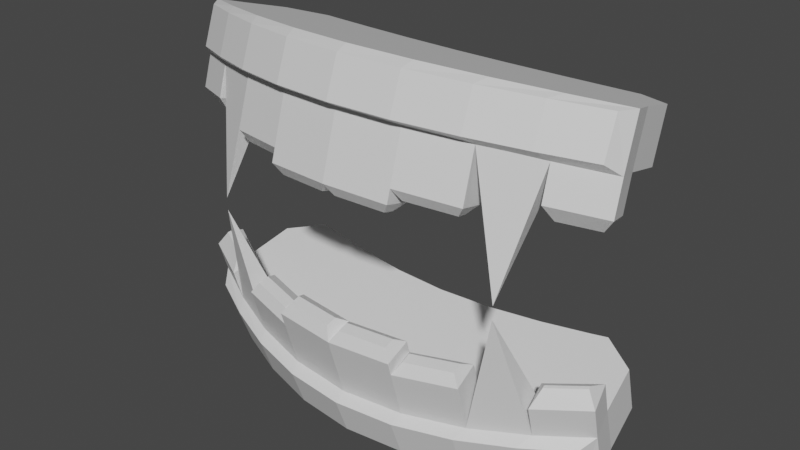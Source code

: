 # Source: fangs.blend  (saved by Blender 2.81.16; exported with 4.5.12 LTS)
import bpy
from mathutils import Matrix  # noqa: F401  (used for matrix-valued properties, if any)

bpy.ops.wm.read_factory_settings(use_empty=True)
scene = bpy.context.scene
scene.name = 'Scene'

# ---- collections
col_collection = bpy.data.collections.new('Collection'); scene.collection.children.link(col_collection)

# ---- materials (node trees are filled in below, after node groups)
mat_material = bpy.data.materials.new('Material')
mat_material.alpha_threshold = 0.0
mat_material.use_transparent_shadow = False
mat_material.line_color = (0.0, 0.0, 0.0, 1.0)

# ---- material node trees
mat_material.use_nodes = True; mat_material.node_tree.nodes.clear()
_N = mat_material.node_tree.nodes; _L = mat_material.node_tree.links
n0 = _N.new('ShaderNodeOutputMaterial'); n0.name = 'Material Output'; n0.location = (300, 300)
n1 = _N.new('ShaderNodeBsdfPrincipled'); n1.name = 'Principled BSDF'; n1.location = (10, 300)
n1.distribution = 'GGX'
n1.subsurface_method = 'BURLEY'
n1.inputs[2].default_value = 0.4
n1.inputs[3].default_value = 1.45
n1.inputs[27].default_value = (0.0, 0.0, 0.0, 1.0)
n1.inputs[28].default_value = 1.0
_L.new(n1.outputs[0], n0.inputs[0])
n0.is_active_output = True

# ---- world
world_world = bpy.data.worlds.new('World'); scene.world = world_world
world_world.use_nodes = True; world_world.node_tree.nodes.clear()
_N = world_world.node_tree.nodes; _L = world_world.node_tree.links
n0 = _N.new('ShaderNodeOutputWorld'); n0.name = 'World Output'; n0.location = (300, 300)
n1 = _N.new('ShaderNodeBackground'); n1.name = 'Background'; n1.location = (10, 300)
n1.inputs[0].default_value = (0.05088, 0.05088, 0.05088, 1.0)
_L.new(n1.outputs[0], n0.inputs[0])
n0.is_active_output = True
world_world.color = (0.05088, 0.05088, 0.05088)
world_world.use_sun_shadow = False
world_world.sun_shadow_jitter_overblur = 0.0

# ---- meshes
me_cube = bpy.data.meshes.new('Cube')
me_cube.from_pydata([(0.3903, 0.05035, 0.2913), (0.3903, 0.0253, 0.2061), (-0.3903, 0.05035, 0.2913), (-0.3903, 0.0253, 0.2061), (0.2761, 0.1905, 0.1575), (0.1896, 0.1755, 0.1619), (0.09674, 0.1642, 0.1653), (7.103e-10, 0.1598, 0.1666), (-0.09674, 0.1642, 0.1653), (-0.1896, 0.1755, 0.1619), (-0.2761, 0.1905, 0.1575), (0.3065, 0.008558, 0.3036), (0.2136, -0.02813, 0.3144), (0.1101, -0.05419, 0.322), (-9.711e-09, -0.0641, 0.3249), (-0.1101, -0.05419, 0.322), (-0.2136, -0.02813, 0.3144), (-0.3065, 0.008558, 0.3036), (-0.3065, -0.01649, 0.2184), (-0.2136, -0.05318, 0.2292), (-0.1101, -0.07924, 0.2369), (1.088e-08, -0.08916, 0.2398), (0.1101, -0.07924, 0.2369), (0.2136, -0.05318, 0.2292), (0.3065, -0.01649, 0.2184), (-0.2761, 0.2156, 0.2426), (-0.1896, 0.2005, 0.2471), (-0.09674, 0.1893, 0.2504), (1.771e-10, 0.1848, 0.2517), (0.09674, 0.1893, 0.2504), (0.1896, 0.2005, 0.2471), (0.2761, 0.2156, 0.2426), (-0.377, 0.07366, 0.1919), (0.377, 0.09871, 0.277), (-0.377, 0.09871, 0.277), (0.377, 0.07366, 0.1919), (-0.2963, 0.03187, 0.2042), (-0.2064, -0.004815, 0.215), (-0.1063, -0.03088, 0.2227), (5.477e-09, -0.04079, 0.2256), (0.1063, -0.03088, 0.2227), (0.2064, -0.004815, 0.215), (0.2963, 0.03187, 0.2042), (0.2963, 0.05692, 0.2893), (0.2064, 0.02024, 0.3001), (0.1063, -0.005825, 0.3078), (-4.384e-09, -0.01574, 0.3107), (-0.1063, -0.005825, 0.3078), (-0.2064, 0.02024, 0.3001), (-0.2963, 0.05692, 0.2893), (-0.2645, -0.0712, 0.011), (0.2645, -0.0712, 0.011), (-0.1994, -0.05206, 0.1209), (-0.2076, -0.02969, 0.1305), (-0.1068, -0.05575, 0.1382), (-0.1197, -0.07249, 0.1269), (-0.1106, -0.1041, 0.1524), (-0.1212, -0.09051, 0.1322), (-0.2147, -0.07805, 0.1447), (-0.202, -0.07009, 0.1262), (-0.09689, -0.08277, 0.1055), (-0.1072, -0.06236, 0.1157), (5.524e-09, -0.07228, 0.1186), (-0.01186, -0.09054, 0.1078), (1.096e-08, -0.1206, 0.1328), (-0.01201, -0.109, 0.1132), (-0.1109, -0.1107, 0.1299), (-0.09816, -0.1012, 0.1109), (0.01186, -0.09054, 0.1078), (5.524e-09, -0.07228, 0.1186), (0.1072, -0.06236, 0.1157), (0.09689, -0.08277, 0.1055), (0.1109, -0.1107, 0.1299), (0.09816, -0.1012, 0.1109), (1.096e-08, -0.1206, 0.1328), (0.01201, -0.109, 0.1132), (0.1197, -0.07249, 0.1269), (0.1068, -0.05575, 0.1382), (0.2076, -0.02969, 0.1305), (0.1994, -0.05206, 0.1209), (0.2147, -0.07805, 0.1447), (0.202, -0.07009, 0.1262), (0.1106, -0.1041, 0.1524), (0.1212, -0.09051, 0.1322), (0.3724, 0.0232, 0.1228), (0.3782, 0.05698, 0.1352), (0.3145, -0.006114, 0.1315), (0.2971, 0.01519, 0.1475), (-0.3145, -0.006114, 0.1315), (-0.2971, 0.01519, 0.1475), (-0.3157, -0.0115, 0.133), (-0.3073, -0.03317, 0.1618), (0.3738, 0.01782, 0.1244), (0.3914, 0.008616, 0.1495), (0.3157, -0.0115, 0.133), (0.3073, -0.03317, 0.1618), (-0.3738, 0.01782, 0.1244), (-0.3914, 0.008616, 0.1495), (-0.3724, 0.0232, 0.1228), (-0.3782, 0.05698, 0.1352), (0.3647, 0.1799, 0.2531), (0.3033, 0.2211, 0.241), (0.3033, 0.196, 0.1559), (0.3647, 0.1549, 0.168), (-0.3033, 0.2211, 0.241), (-0.3647, 0.1799, 0.2531), (-0.3647, 0.1549, 0.168), (-0.3033, 0.196, 0.1559), (-0.3732, 0.001589, 0.2259), (-0.3732, 0.02554, 0.291), (0.3732, 0.02554, 0.291), (0.3732, 0.001589, 0.2259), (-0.2931, -0.01442, 0.3004), (0.2931, -0.03837, 0.2353), (0.2931, -0.01442, 0.3004), (0.2043, -0.04949, 0.3086), (0.1053, -0.07441, 0.3145), (-9.213e-09, -0.08389, 0.3167), (-0.1053, -0.07441, 0.3145), (-0.2043, -0.04949, 0.3086), (-0.2931, -0.03837, 0.2353), (-0.2043, -0.07345, 0.2436), (-0.1053, -0.09837, 0.2494), (1.048e-08, -0.1078, 0.2517), (0.1053, -0.09837, 0.2494), (0.2043, -0.07345, 0.2436), (0.3903, 0.05035, -0.2913), (0.3903, 0.0253, -0.2061), (-0.3903, 0.05035, -0.2913), (-0.3903, 0.0253, -0.2061), (0.2761, 0.1905, -0.1575), (0.1896, 0.1755, -0.1619), (0.09674, 0.1642, -0.1653), (7.103e-10, 0.1598, -0.1666), (-0.09674, 0.1642, -0.1653), (-0.1896, 0.1755, -0.1619), (-0.2761, 0.1905, -0.1575), (0.3065, 0.008558, -0.3036), (0.2136, -0.02813, -0.3144), (0.1101, -0.05419, -0.322), (-9.711e-09, -0.0641, -0.3249), (-0.1101, -0.05419, -0.322), (-0.2136, -0.02813, -0.3144), (-0.3065, 0.008558, -0.3036), (-0.3065, -0.01649, -0.2184), (-0.2136, -0.05318, -0.2292), (-0.1101, -0.07924, -0.2369), (1.088e-08, -0.08916, -0.2398), (0.1101, -0.07924, -0.2369), (0.2136, -0.05318, -0.2292), (0.3065, -0.01649, -0.2184), (-0.2761, 0.2156, -0.2426), (-0.1896, 0.2005, -0.2471), (-0.09674, 0.1893, -0.2504), (1.771e-10, 0.1848, -0.2517), (0.09674, 0.1893, -0.2504), (0.1896, 0.2005, -0.2471), (0.2761, 0.2156, -0.2426), (-0.377, 0.07366, -0.1919), (0.377, 0.09871, -0.277), (-0.377, 0.09871, -0.277), (0.377, 0.07366, -0.1919), (-0.2963, 0.03187, -0.2042), (-0.2064, -0.004815, -0.215), (-0.1063, -0.03088, -0.2227), (5.477e-09, -0.04079, -0.2256), (0.1063, -0.03088, -0.2227), (0.2064, -0.004815, -0.215), (0.2963, 0.03187, -0.2042), (0.2963, 0.05692, -0.2893), (0.2064, 0.02024, -0.3001), (0.1063, -0.005825, -0.3078), (-4.384e-09, -0.01574, -0.3107), (-0.1063, -0.005825, -0.3078), (-0.2064, 0.02024, -0.3001), (-0.2963, 0.05692, -0.2893), (-0.2645, -0.0712, -0.011), (0.2645, -0.0712, -0.011), (-0.1994, -0.05206, -0.1209), (-0.2076, -0.02969, -0.1305), (-0.1068, -0.05575, -0.1382), (-0.1197, -0.07249, -0.1269), (-0.1106, -0.1041, -0.1524), (-0.1212, -0.09051, -0.1322), (-0.2147, -0.07805, -0.1447), (-0.202, -0.07009, -0.1262), (-0.09689, -0.08277, -0.1055), (-0.1072, -0.06236, -0.1157), (5.524e-09, -0.07228, -0.1186), (-0.01186, -0.09054, -0.1078), (1.096e-08, -0.1206, -0.1328), (-0.01201, -0.109, -0.1132), (-0.1109, -0.1107, -0.1299), (-0.09816, -0.1012, -0.1109), (0.01186, -0.09054, -0.1078), (5.524e-09, -0.07228, -0.1186), (0.1072, -0.06236, -0.1157), (0.09689, -0.08277, -0.1055), (0.1109, -0.1107, -0.1299), (0.09816, -0.1012, -0.1109), (1.096e-08, -0.1206, -0.1328), (0.01201, -0.109, -0.1132), (0.1197, -0.07249, -0.1269), (0.1068, -0.05575, -0.1382), (0.2076, -0.02969, -0.1305), (0.1994, -0.05206, -0.1209), (0.2147, -0.07805, -0.1447), (0.202, -0.07009, -0.1262), (0.1106, -0.1041, -0.1524), (0.1212, -0.09051, -0.1322), (0.3724, 0.0232, -0.1228), (0.3782, 0.05698, -0.1352), (0.3145, -0.006114, -0.1315), (0.2971, 0.01519, -0.1475), (-0.3145, -0.006114, -0.1315), (-0.2971, 0.01519, -0.1475), (-0.3157, -0.0115, -0.133), (-0.3073, -0.03317, -0.1618), (0.3738, 0.01782, -0.1244), (0.3914, 0.008616, -0.1495), (0.3157, -0.0115, -0.133), (0.3073, -0.03317, -0.1618), (-0.3738, 0.01782, -0.1244), (-0.3914, 0.008616, -0.1495), (-0.3724, 0.0232, -0.1228), (-0.3782, 0.05698, -0.1352), (0.3647, 0.1799, -0.2531), (0.3033, 0.2211, -0.241), (0.3033, 0.196, -0.1559), (0.3647, 0.1549, -0.168), (-0.3033, 0.2211, -0.241), (-0.3647, 0.1799, -0.2531), (-0.3647, 0.1549, -0.168), (-0.3033, 0.196, -0.1559), (-0.3732, 0.001589, -0.2259), (-0.3732, 0.02554, -0.291), (0.3732, 0.02554, -0.291), (0.3732, 0.001589, -0.2259), (-0.2931, -0.01442, -0.3004), (0.2931, -0.03837, -0.2353), (0.2931, -0.01442, -0.3004), (0.2043, -0.04949, -0.3086), (0.1053, -0.07441, -0.3145), (-9.213e-09, -0.08389, -0.3167), (-0.1053, -0.07441, -0.3145), (-0.2043, -0.04949, -0.3086), (-0.2931, -0.03837, -0.2353), (-0.2043, -0.07345, -0.2436), (-0.1053, -0.09837, -0.2494), (1.048e-08, -0.1078, -0.2517), (0.1053, -0.09837, -0.2494), (0.2043, -0.07345, -0.2436)], [], [(49, 34, 2, 17), (11, 12, 115, 114), (25, 104, 105, 34, 49), (86, 84, 92, 94), (35, 33, 0, 1), (100, 101, 31, 43, 33), (32, 34, 105, 106), (10, 25, 26, 9), (9, 26, 27, 8), (8, 27, 28, 7), (7, 28, 29, 6), (6, 29, 30, 5), (5, 30, 31, 4), (1, 24, 95, 93), (42, 24, 51), (37, 19, 50), (18, 19, 121, 120), (24, 1, 111, 113), (0, 11, 114, 110), (3, 18, 120, 108), (16, 17, 112, 119), (17, 2, 109, 112), (23, 24, 113, 125), (33, 43, 11, 0), (43, 44, 12, 11), (44, 45, 13, 12), (45, 46, 14, 13), (46, 47, 15, 14), (47, 48, 16, 15), (48, 49, 17, 16), (26, 25, 49, 48), (27, 26, 48, 47), (28, 27, 47, 46), (29, 28, 46, 45), (30, 29, 45, 44), (31, 30, 44, 43), (4, 102, 103, 35, 42), (5, 4, 42, 41), (6, 5, 41, 40), (7, 6, 40, 39), (8, 7, 39, 38), (9, 8, 38, 37), (10, 9, 37, 36), (4, 31, 101, 102), (107, 104, 25, 10), (3, 2, 34, 32), (106, 107, 10, 36, 32), (41, 42, 51), (19, 18, 50), (18, 36, 50), (36, 37, 50), (24, 23, 51), (23, 41, 51), (37, 53, 58, 19), (52, 55, 57, 59), (19, 58, 56, 20), (39, 62, 61, 38), (20, 56, 54, 38), (38, 61, 66, 20), (60, 63, 65, 67), (20, 66, 64, 21), (40, 70, 69, 39), (21, 64, 62, 39), (39, 69, 74, 21), (68, 71, 73, 75), (21, 74, 72, 22), (41, 78, 77, 40), (22, 72, 70, 40), (40, 77, 82, 22), (76, 79, 81, 83), (22, 82, 80, 23), (24, 42, 87, 95), (23, 80, 78, 41), (55, 52, 53, 54), (57, 55, 54, 56), (59, 57, 56, 58), (52, 59, 58, 53), (63, 60, 61, 62), (65, 63, 62, 64), (67, 65, 64, 66), (60, 67, 66, 61), (71, 68, 69, 70), (73, 71, 70, 72), (75, 73, 72, 74), (68, 75, 74, 69), (79, 76, 77, 78), (81, 79, 78, 80), (83, 81, 80, 82), (76, 83, 82, 77), (38, 54, 53, 37), (18, 3, 97, 91), (98, 88, 90, 96), (36, 18, 91, 89), (42, 35, 85, 87), (32, 36, 89, 99), (3, 32, 99, 97), (84, 86, 87, 85), (86, 94, 95, 87), (96, 90, 91, 97), (88, 98, 99, 89), (89, 91, 90, 88), (92, 84, 85, 93), (94, 92, 93, 95), (98, 96, 97, 99), (35, 1, 93, 85), (100, 103, 102, 101), (104, 107, 106, 105), (103, 100, 33, 35), (120, 112, 109, 108), (111, 110, 114, 113), (113, 114, 115, 125), (125, 115, 116, 124), (124, 116, 117, 123), (123, 117, 118, 122), (122, 118, 119, 121), (121, 119, 112, 120), (19, 20, 122, 121), (12, 13, 116, 115), (20, 21, 123, 122), (13, 14, 117, 116), (21, 22, 124, 123), (2, 3, 108, 109), (14, 15, 118, 117), (22, 23, 125, 124), (1, 0, 110, 111), (15, 16, 119, 118), (175, 143, 128, 160), (137, 240, 241, 138), (151, 175, 160, 231, 230), (212, 220, 218, 210), (161, 127, 126, 159), (226, 159, 169, 157, 227), (158, 232, 231, 160), (136, 135, 152, 151), (135, 134, 153, 152), (134, 133, 154, 153), (133, 132, 155, 154), (132, 131, 156, 155), (131, 130, 157, 156), (127, 219, 221, 150), (168, 177, 150), (163, 176, 145), (144, 246, 247, 145), (150, 239, 237, 127), (126, 236, 240, 137), (129, 234, 246, 144), (142, 245, 238, 143), (143, 238, 235, 128), (149, 251, 239, 150), (159, 126, 137, 169), (169, 137, 138, 170), (170, 138, 139, 171), (171, 139, 140, 172), (172, 140, 141, 173), (173, 141, 142, 174), (174, 142, 143, 175), (152, 174, 175, 151), (153, 173, 174, 152), (154, 172, 173, 153), (155, 171, 172, 154), (156, 170, 171, 155), (157, 169, 170, 156), (130, 168, 161, 229, 228), (131, 167, 168, 130), (132, 166, 167, 131), (133, 165, 166, 132), (134, 164, 165, 133), (135, 163, 164, 134), (136, 162, 163, 135), (130, 228, 227, 157), (233, 136, 151, 230), (129, 158, 160, 128), (232, 158, 162, 136, 233), (167, 177, 168), (145, 176, 144), (144, 176, 162), (162, 176, 163), (150, 177, 149), (149, 177, 167), (163, 145, 184, 179), (178, 185, 183, 181), (145, 146, 182, 184), (165, 164, 187, 188), (146, 164, 180, 182), (164, 146, 192, 187), (186, 193, 191, 189), (146, 147, 190, 192), (166, 165, 195, 196), (147, 165, 188, 190), (165, 147, 200, 195), (194, 201, 199, 197), (147, 148, 198, 200), (167, 166, 203, 204), (148, 166, 196, 198), (166, 148, 208, 203), (202, 209, 207, 205), (148, 149, 206, 208), (150, 221, 213, 168), (149, 167, 204, 206), (181, 180, 179, 178), (183, 182, 180, 181), (185, 184, 182, 183), (178, 179, 184, 185), (189, 188, 187, 186), (191, 190, 188, 189), (193, 192, 190, 191), (186, 187, 192, 193), (197, 196, 195, 194), (199, 198, 196, 197), (201, 200, 198, 199), (194, 195, 200, 201), (205, 204, 203, 202), (207, 206, 204, 205), (209, 208, 206, 207), (202, 203, 208, 209), (164, 163, 179, 180), (144, 217, 223, 129), (224, 222, 216, 214), (162, 215, 217, 144), (168, 213, 211, 161), (158, 225, 215, 162), (129, 223, 225, 158), (210, 211, 213, 212), (212, 213, 221, 220), (222, 223, 217, 216), (214, 215, 225, 224), (215, 214, 216, 217), (218, 219, 211, 210), (220, 221, 219, 218), (224, 225, 223, 222), (161, 211, 219, 127), (226, 227, 228, 229), (230, 231, 232, 233), (229, 161, 159, 226), (246, 234, 235, 238), (237, 239, 240, 236), (239, 251, 241, 240), (251, 250, 242, 241), (250, 249, 243, 242), (249, 248, 244, 243), (248, 247, 245, 244), (247, 246, 238, 245), (145, 247, 248, 146), (138, 241, 242, 139), (146, 248, 249, 147), (139, 242, 243, 140), (147, 249, 250, 148), (128, 235, 234, 129), (140, 243, 244, 141), (148, 250, 251, 149), (127, 237, 236, 126), (141, 244, 245, 142)])
_uv = me_cube.uv_layers.new(name='UVMap')
_uv.uv.foreach_set('vector', [0.8438, 0.687, 0.875, 0.687, 0.875, 0.75, 0.8438, 0.75, 0.6562, 0.75, 0.6875, 0.75, 0.6875, 0.75, 0.6562, 0.75, 0.8438, 0.6167, 0.8543, 0.6167, 0.875, 0.6441, 0.875, 0.687, 0.8438, 0.687, 0.3484, 0.715, 0.3703, 0.715, 0.3703, 0.722, 0.3484, 0.722, 0.375, 0.687, 0.625, 0.687, 0.625, 0.75, 0.375, 0.75, 0.625, 0.6441, 0.6457, 0.6167, 0.6562, 0.6167, 0.6562, 0.687, 0.625, 0.687, 0.375, 0.06302, 0.625, 0.06302, 0.625, 0.1059, 0.375, 0.1059, 0.375, 0.24, 0.625, 0.24, 0.625, 0.277, 0.375, 0.2384, 0.375, 0.2384, 0.625, 0.277, 0.625, 0.3241, 0.375, 0.3214, 0.375, 0.3214, 0.625, 0.3241, 0.625, 0.375, 0.375, 0.375, 0.375, 0.375, 0.625, 0.375, 0.625, 0.4259, 0.375, 0.4286, 0.375, 0.4286, 0.625, 0.4259, 0.625, 0.5259, 0.375, 0.5106, 0.375, 0.5106, 0.625, 0.5259, 0.625, 0.51, 0.375, 0.51, 0.375, 0.75, 0.375, 0.7812, 0.375, 0.7812, 0.375, 0.75, 0.3438, 0.687, 0.3438, 0.75, 0.3438, 0.687, 0.1875, 0.687, 0.1875, 0.75, 0.1875, 0.687, 0.375, 0.9688, 0.375, 0.9375, 0.375, 0.9375, 0.375, 0.9688, 0.375, 0.7812, 0.375, 0.75, 0.375, 0.75, 0.375, 0.7812, 0.625, 0.75, 0.6562, 0.75, 0.6562, 0.75, 0.625, 0.75, 0.375, 1.0, 0.375, 0.9688, 0.375, 0.9688, 0.375, 1.0, 0.8125, 0.75, 0.8438, 0.75, 0.8438, 0.75, 0.8125, 0.75, 0.8438, 0.75, 0.875, 0.75, 0.875, 0.75, 0.8438, 0.75, 0.375, 0.8125, 0.375, 0.7812, 0.375, 0.7812, 0.375, 0.8125, 0.625, 0.687, 0.6562, 0.687, 0.6562, 0.75, 0.625, 0.75, 0.6562, 0.687, 0.6875, 0.687, 0.6875, 0.75, 0.6562, 0.75, 0.6875, 0.687, 0.7188, 0.687, 0.7188, 0.75, 0.6875, 0.75, 0.7188, 0.687, 0.75, 0.687, 0.75, 0.75, 0.7188, 0.75, 0.75, 0.687, 0.7812, 0.687, 0.7812, 0.75, 0.75, 0.75, 0.7812, 0.687, 0.8125, 0.687, 0.8125, 0.75, 0.7812, 0.75, 0.8125, 0.687, 0.8438, 0.687, 0.8438, 0.75, 0.8125, 0.75, 0.8125, 0.6167, 0.8438, 0.6167, 0.8438, 0.687, 0.8125, 0.687, 0.7812, 0.6167, 0.8125, 0.6167, 0.8125, 0.687, 0.7812, 0.687, 0.75, 0.6167, 0.7812, 0.6167, 0.7812, 0.687, 0.75, 0.687, 0.7188, 0.6167, 0.75, 0.6167, 0.75, 0.687, 0.7188, 0.687, 0.6875, 0.6167, 0.7188, 0.6167, 0.7188, 0.687, 0.6875, 0.687, 0.6562, 0.6167, 0.6875, 0.6167, 0.6875, 0.687, 0.6562, 0.687, 0.3438, 0.6167, 0.3543, 0.6167, 0.375, 0.6441, 0.375, 0.687, 0.3438, 0.687, 0.3125, 0.6167, 0.3438, 0.6167, 0.3438, 0.687, 0.3125, 0.687, 0.2812, 0.6167, 0.3125, 0.6167, 0.3125, 0.687, 0.2812, 0.687, 0.25, 0.6167, 0.2812, 0.6167, 0.2812, 0.687, 0.25, 0.687, 0.2188, 0.6167, 0.25, 0.6167, 0.25, 0.687, 0.2188, 0.687, 0.1875, 0.6167, 0.2188, 0.6167, 0.2188, 0.687, 0.1875, 0.687, 0.1562, 0.6167, 0.1875, 0.6167, 0.1875, 0.687, 0.1563, 0.687, 0.375, 0.51, 0.625, 0.51, 0.625, 0.546, 0.375, 0.546, 0.375, 0.204, 0.625, 0.204, 0.625, 0.24, 0.375, 0.24, 0.375, 0.0, 0.625, 0.0, 0.625, 0.06302, 0.375, 0.06302, 0.125, 0.6441, 0.1457, 0.6167, 0.1562, 0.6167, 0.1563, 0.687, 0.125, 0.687, 0.3125, 0.687, 0.3438, 0.687, 0.3125, 0.687, 0.375, 0.9375, 0.375, 0.9688, 0.375, 0.9375, 0.1562, 0.75, 0.1563, 0.687, 0.1562, 0.75, 0.1563, 0.687, 0.1875, 0.687, 0.1563, 0.687, 0.375, 0.7812, 0.375, 0.8125, 0.375, 0.7812, 0.3125, 0.75, 0.3125, 0.687, 0.3125, 0.75, 0.1875, 0.687, 0.1875, 0.687, 0.1875, 0.75, 0.1875, 0.75, 0.1909, 0.7067, 0.2154, 0.7067, 0.2154, 0.7302, 0.1909, 0.7302, 0.1875, 0.75, 0.1875, 0.75, 0.2188, 0.75, 0.2188, 0.75, 0.25, 0.687, 0.25, 0.687, 0.2188, 0.687, 0.2188, 0.687, 0.2188, 0.75, 0.2188, 0.75, 0.2188, 0.687, 0.2188, 0.687, 0.2188, 0.687, 0.2188, 0.687, 0.2188, 0.75, 0.2188, 0.75, 0.2221, 0.7065, 0.2466, 0.7065, 0.2466, 0.7305, 0.2221, 0.7305, 0.2188, 0.75, 0.2188, 0.75, 0.25, 0.75, 0.25, 0.75, 0.2812, 0.687, 0.2812, 0.687, 0.25, 0.687, 0.25, 0.687, 0.25, 0.75, 0.25, 0.75, 0.25, 0.687, 0.25, 0.687, 0.25, 0.687, 0.25, 0.687, 0.25, 0.75, 0.25, 0.75, 0.2534, 0.7065, 0.2779, 0.7065, 0.2779, 0.7305, 0.2534, 0.7305, 0.25, 0.75, 0.25, 0.75, 0.2812, 0.75, 0.2812, 0.75, 0.3125, 0.687, 0.3125, 0.687, 0.2812, 0.687, 0.2812, 0.687, 0.2812, 0.75, 0.2812, 0.75, 0.2812, 0.687, 0.2812, 0.687, 0.2812, 0.687, 0.2812, 0.687, 0.2812, 0.75, 0.2812, 0.75, 0.2846, 0.7067, 0.3091, 0.7067, 0.3091, 0.7302, 0.2846, 0.7302, 0.2812, 0.75, 0.2812, 0.75, 0.3125, 0.75, 0.3125, 0.75, 0.3438, 0.75, 0.3438, 0.687, 0.3438, 0.687, 0.3438, 0.75, 0.3125, 0.75, 0.3125, 0.75, 0.3125, 0.687, 0.3125, 0.687, 0.2154, 0.7067, 0.1909, 0.7067, 0.1875, 0.687, 0.2188, 0.687, 0.2154, 0.7302, 0.2154, 0.7067, 0.2188, 0.687, 0.2188, 0.75, 0.1909, 0.7302, 0.2154, 0.7302, 0.2188, 0.75, 0.1875, 0.75, 0.1909, 0.7067, 0.1909, 0.7302, 0.1875, 0.75, 0.1875, 0.687, 0.2466, 0.7065, 0.2221, 0.7065, 0.2188, 0.687, 0.25, 0.687, 0.2466, 0.7305, 0.2466, 0.7065, 0.25, 0.687, 0.25, 0.75, 0.2221, 0.7305, 0.2466, 0.7305, 0.25, 0.75, 0.2188, 0.75, 0.2221, 0.7065, 0.2221, 0.7305, 0.2188, 0.75, 0.2188, 0.687, 0.2779, 0.7065, 0.2534, 0.7065, 0.25, 0.687, 0.2812, 0.687, 0.2779, 0.7305, 0.2779, 0.7065, 0.2812, 0.687, 0.2812, 0.75, 0.2534, 0.7305, 0.2779, 0.7305, 0.2812, 0.75, 0.25, 0.75, 0.2534, 0.7065, 0.2534, 0.7305, 0.25, 0.75, 0.25, 0.687, 0.3091, 0.7067, 0.2846, 0.7067, 0.2812, 0.687, 0.3125, 0.687, 0.3091, 0.7302, 0.3091, 0.7067, 0.3125, 0.687, 0.3125, 0.75, 0.2846, 0.7302, 0.3091, 0.7302, 0.3125, 0.75, 0.2812, 0.75, 0.2846, 0.7067, 0.2846, 0.7302, 0.2812, 0.75, 0.2812, 0.687, 0.2188, 0.687, 0.2188, 0.687, 0.1875, 0.687, 0.1875, 0.687, 0.375, 0.9688, 0.375, 1.0, 0.375, 1.0, 0.375, 0.9688, 0.1297, 0.715, 0.1516, 0.715, 0.1516, 0.722, 0.1297, 0.722, 0.1563, 0.687, 0.1562, 0.75, 0.1562, 0.75, 0.1563, 0.687, 0.3438, 0.687, 0.375, 0.687, 0.375, 0.687, 0.3438, 0.687, 0.125, 0.687, 0.1563, 0.687, 0.1563, 0.687, 0.125, 0.687, 0.375, 0.0, 0.375, 0.06302, 0.375, 0.06302, 0.375, 0.0, 0.3703, 0.715, 0.3484, 0.715, 0.3438, 0.687, 0.375, 0.687, 0.3484, 0.715, 0.3484, 0.722, 0.3438, 0.75, 0.3438, 0.687, 0.1297, 0.722, 0.1516, 0.722, 0.1562, 0.75, 0.125, 0.75, 0.1516, 0.715, 0.1297, 0.715, 0.125, 0.687, 0.1563, 0.687, 0.1563, 0.687, 0.1562, 0.75, 0.1516, 0.722, 0.1516, 0.715, 0.3703, 0.722, 0.3703, 0.715, 0.375, 0.687, 0.375, 0.75, 0.3484, 0.722, 0.3703, 0.722, 0.375, 0.75, 0.3438, 0.75, 0.1297, 0.715, 0.1297, 0.722, 0.125, 0.75, 0.125, 0.687, 0.375, 0.687, 0.375, 0.75, 0.375, 0.75, 0.375, 0.687, 0.625, 0.6441, 0.375, 0.6441, 0.375, 0.546, 0.625, 0.546, 0.625, 0.204, 0.375, 0.204, 0.375, 0.1059, 0.625, 0.1059, 0.375, 0.6441, 0.625, 0.6441, 0.625, 0.687, 0.375, 0.687, 0.375, 0.9688, 0.625, 0.9688, 0.625, 1.0, 0.375, 1.0, 0.375, 0.75, 0.625, 0.75, 0.625, 0.7812, 0.375, 0.7812, 0.375, 0.7812, 0.625, 0.7812, 0.625, 0.8125, 0.375, 0.8125, 0.375, 0.8125, 0.625, 0.8125, 0.625, 0.8438, 0.375, 0.8437, 0.375, 0.8437, 0.625, 0.8438, 0.625, 0.875, 0.375, 0.875, 0.375, 0.875, 0.625, 0.875, 0.625, 0.9062, 0.375, 0.9062, 0.375, 0.9062, 0.625, 0.9062, 0.625, 0.9375, 0.375, 0.9375, 0.375, 0.9375, 0.625, 0.9375, 0.625, 0.9688, 0.375, 0.9688, 0.1875, 0.75, 0.2188, 0.75, 0.2188, 0.75, 0.1875, 0.75, 0.6875, 0.75, 0.7188, 0.75, 0.7188, 0.75, 0.6875, 0.75, 0.2188, 0.75, 0.25, 0.75, 0.25, 0.75, 0.2188, 0.75, 0.7188, 0.75, 0.75, 0.75, 0.75, 0.75, 0.7188, 0.75, 0.25, 0.75, 0.2812, 0.75, 0.2812, 0.75, 0.25, 0.75, 0.625, 0.0, 0.375, 0.0, 0.375, 0.0, 0.625, 0.0, 0.75, 0.75, 0.7812, 0.75, 0.7812, 0.75, 0.75, 0.75, 0.2812, 0.75, 0.3125, 0.75, 0.3125, 0.75, 0.2812, 0.75, 0.375, 0.75, 0.625, 0.75, 0.625, 0.75, 0.375, 0.75, 0.7812, 0.75, 0.8125, 0.75, 0.8125, 0.75, 0.7812, 0.75, 0.8438, 0.687, 0.8438, 0.75, 0.875, 0.75, 0.875, 0.687, 0.6562, 0.75, 0.6562, 0.75, 0.6875, 0.75, 0.6875, 0.75, 0.8438, 0.6167, 0.8438, 0.687, 0.875, 0.687, 0.875, 0.6441, 0.8543, 0.6167, 0.3484, 0.715, 0.3484, 0.722, 0.3703, 0.722, 0.3703, 0.715, 0.375, 0.687, 0.375, 0.75, 0.625, 0.75, 0.625, 0.687, 0.625, 0.6441, 0.625, 0.687, 0.6562, 0.687, 0.6562, 0.6167, 0.6457, 0.6167, 0.375, 0.06302, 0.375, 0.1059, 0.625, 0.1059, 0.625, 0.06302, 0.375, 0.24, 0.375, 0.2384, 0.625, 0.277, 0.625, 0.24, 0.375, 0.2384, 0.375, 0.3214, 0.625, 0.3241, 0.625, 0.277, 0.375, 0.3214, 0.375, 0.375, 0.625, 0.375, 0.625, 0.3241, 0.375, 0.375, 0.375, 0.4286, 0.625, 0.4259, 0.625, 0.375, 0.375, 0.4286, 0.375, 0.5106, 0.625, 0.5259, 0.625, 0.4259, 0.375, 0.5106, 0.375, 0.51, 0.625, 0.51, 0.625, 0.5259, 0.375, 0.75, 0.375, 0.75, 0.375, 0.7812, 0.375, 0.7812, 0.3438, 0.687, 0.3438, 0.687, 0.3438, 0.75, 0.1875, 0.687, 0.1875, 0.687, 0.1875, 0.75, 0.375, 0.9688, 0.375, 0.9688, 0.375, 0.9375, 0.375, 0.9375, 0.375, 0.7812, 0.375, 0.7812, 0.375, 0.75, 0.375, 0.75, 0.625, 0.75, 0.625, 0.75, 0.6562, 0.75, 0.6562, 0.75, 0.375, 1.0, 0.375, 1.0, 0.375, 0.9688, 0.375, 0.9688, 0.8125, 0.75, 0.8125, 0.75, 0.8438, 0.75, 0.8438, 0.75, 0.8438, 0.75, 0.8438, 0.75, 0.875, 0.75, 0.875, 0.75, 0.375, 0.8125, 0.375, 0.8125, 0.375, 0.7812, 0.375, 0.7812, 0.625, 0.687, 0.625, 0.75, 0.6562, 0.75, 0.6562, 0.687, 0.6562, 0.687, 0.6562, 0.75, 0.6875, 0.75, 0.6875, 0.687, 0.6875, 0.687, 0.6875, 0.75, 0.7188, 0.75, 0.7188, 0.687, 0.7188, 0.687, 0.7188, 0.75, 0.75, 0.75, 0.75, 0.687, 0.75, 0.687, 0.75, 0.75, 0.7812, 0.75, 0.7812, 0.687, 0.7812, 0.687, 0.7812, 0.75, 0.8125, 0.75, 0.8125, 0.687, 0.8125, 0.687, 0.8125, 0.75, 0.8438, 0.75, 0.8438, 0.687, 0.8125, 0.6167, 0.8125, 0.687, 0.8438, 0.687, 0.8438, 0.6167, 0.7812, 0.6167, 0.7812, 0.687, 0.8125, 0.687, 0.8125, 0.6167, 0.75, 0.6167, 0.75, 0.687, 0.7812, 0.687, 0.7812, 0.6167, 0.7188, 0.6167, 0.7188, 0.687, 0.75, 0.687, 0.75, 0.6167, 0.6875, 0.6167, 0.6875, 0.687, 0.7188, 0.687, 0.7188, 0.6167, 0.6562, 0.6167, 0.6562, 0.687, 0.6875, 0.687, 0.6875, 0.6167, 0.3438, 0.6167, 0.3438, 0.687, 0.375, 0.687, 0.375, 0.6441, 0.3543, 0.6167, 0.3125, 0.6167, 0.3125, 0.687, 0.3438, 0.687, 0.3438, 0.6167, 0.2812, 0.6167, 0.2812, 0.687, 0.3125, 0.687, 0.3125, 0.6167, 0.25, 0.6167, 0.25, 0.687, 0.2812, 0.687, 0.2812, 0.6167, 0.2188, 0.6167, 0.2188, 0.687, 0.25, 0.687, 0.25, 0.6167, 0.1875, 0.6167, 0.1875, 0.687, 0.2188, 0.687, 0.2188, 0.6167, 0.1562, 0.6167, 0.1563, 0.687, 0.1875, 0.687, 0.1875, 0.6167, 0.375, 0.51, 0.375, 0.546, 0.625, 0.546, 0.625, 0.51, 0.375, 0.204, 0.375, 0.24, 0.625, 0.24, 0.625, 0.204, 0.375, 0.0, 0.375, 0.06302, 0.625, 0.06302, 0.625, 0.0, 0.125, 0.6441, 0.125, 0.687, 0.1563, 0.687, 0.1562, 0.6167, 0.1457, 0.6167, 0.3125, 0.687, 0.3125, 0.687, 0.3438, 0.687, 0.375, 0.9375, 0.375, 0.9375, 0.375, 0.9688, 0.1562, 0.75, 0.1562, 0.75, 0.1563, 0.687, 0.1563, 0.687, 0.1563, 0.687, 0.1875, 0.687, 0.375, 0.7812, 0.375, 0.7812, 0.375, 0.8125, 0.3125, 0.75, 0.3125, 0.75, 0.3125, 0.687, 0.1875, 0.687, 0.1875, 0.75, 0.1875, 0.75, 0.1875, 0.687, 0.1909, 0.7067, 0.1909, 0.7302, 0.2154, 0.7302, 0.2154, 0.7067, 0.1875, 0.75, 0.2188, 0.75, 0.2188, 0.75, 0.1875, 0.75, 0.25, 0.687, 0.2188, 0.687, 0.2188, 0.687, 0.25, 0.687, 0.2188, 0.75, 0.2188, 0.687, 0.2188, 0.687, 0.2188, 0.75, 0.2188, 0.687, 0.2188, 0.75, 0.2188, 0.75, 0.2188, 0.687, 0.2221, 0.7065, 0.2221, 0.7305, 0.2466, 0.7305, 0.2466, 0.7065, 0.2188, 0.75, 0.25, 0.75, 0.25, 0.75, 0.2188, 0.75, 0.2812, 0.687, 0.25, 0.687, 0.25, 0.687, 0.2812, 0.687, 0.25, 0.75, 0.25, 0.687, 0.25, 0.687, 0.25, 0.75, 0.25, 0.687, 0.25, 0.75, 0.25, 0.75, 0.25, 0.687, 0.2534, 0.7065, 0.2534, 0.7305, 0.2779, 0.7305, 0.2779, 0.7065, 0.25, 0.75, 0.2812, 0.75, 0.2812, 0.75, 0.25, 0.75, 0.3125, 0.687, 0.2812, 0.687, 0.2812, 0.687, 0.3125, 0.687, 0.2812, 0.75, 0.2812, 0.687, 0.2812, 0.687, 0.2812, 0.75, 0.2812, 0.687, 0.2812, 0.75, 0.2812, 0.75, 0.2812, 0.687, 0.2846, 0.7067, 0.2846, 0.7302, 0.3091, 0.7302, 0.3091, 0.7067, 0.2812, 0.75, 0.3125, 0.75, 0.3125, 0.75, 0.2812, 0.75, 0.3438, 0.75, 0.3438, 0.75, 0.3438, 0.687, 0.3438, 0.687, 0.3125, 0.75, 0.3125, 0.687, 0.3125, 0.687, 0.3125, 0.75, 0.2154, 0.7067, 0.2188, 0.687, 0.1875, 0.687, 0.1909, 0.7067, 0.2154, 0.7302, 0.2188, 0.75, 0.2188, 0.687, 0.2154, 0.7067, 0.1909, 0.7302, 0.1875, 0.75, 0.2188, 0.75, 0.2154, 0.7302, 0.1909, 0.7067, 0.1875, 0.687, 0.1875, 0.75, 0.1909, 0.7302, 0.2466, 0.7065, 0.25, 0.687, 0.2188, 0.687, 0.2221, 0.7065, 0.2466, 0.7305, 0.25, 0.75, 0.25, 0.687, 0.2466, 0.7065, 0.2221, 0.7305, 0.2188, 0.75, 0.25, 0.75, 0.2466, 0.7305, 0.2221, 0.7065, 0.2188, 0.687, 0.2188, 0.75, 0.2221, 0.7305, 0.2779, 0.7065, 0.2812, 0.687, 0.25, 0.687, 0.2534, 0.7065, 0.2779, 0.7305, 0.2812, 0.75, 0.2812, 0.687, 0.2779, 0.7065, 0.2534, 0.7305, 0.25, 0.75, 0.2812, 0.75, 0.2779, 0.7305, 0.2534, 0.7065, 0.25, 0.687, 0.25, 0.75, 0.2534, 0.7305, 0.3091, 0.7067, 0.3125, 0.687, 0.2812, 0.687, 0.2846, 0.7067, 0.3091, 0.7302, 0.3125, 0.75, 0.3125, 0.687, 0.3091, 0.7067, 0.2846, 0.7302, 0.2812, 0.75, 0.3125, 0.75, 0.3091, 0.7302, 0.2846, 0.7067, 0.2812, 0.687, 0.2812, 0.75, 0.2846, 0.7302, 0.2188, 0.687, 0.1875, 0.687, 0.1875, 0.687, 0.2188, 0.687, 0.375, 0.9688, 0.375, 0.9688, 0.375, 1.0, 0.375, 1.0, 0.1297, 0.715, 0.1297, 0.722, 0.1516, 0.722, 0.1516, 0.715, 0.1563, 0.687, 0.1563, 0.687, 0.1562, 0.75, 0.1562, 0.75, 0.3438, 0.687, 0.3438, 0.687, 0.375, 0.687, 0.375, 0.687, 0.125, 0.687, 0.125, 0.687, 0.1563, 0.687, 0.1563, 0.687, 0.375, 0.0, 0.375, 0.0, 0.375, 0.06302, 0.375, 0.06302, 0.3703, 0.715, 0.375, 0.687, 0.3438, 0.687, 0.3484, 0.715, 0.3484, 0.715, 0.3438, 0.687, 0.3438, 0.75, 0.3484, 0.722, 0.1297, 0.722, 0.125, 0.75, 0.1562, 0.75, 0.1516, 0.722, 0.1516, 0.715, 0.1563, 0.687, 0.125, 0.687, 0.1297, 0.715, 0.1563, 0.687, 0.1516, 0.715, 0.1516, 0.722, 0.1562, 0.75, 0.3703, 0.722, 0.375, 0.75, 0.375, 0.687, 0.3703, 0.715, 0.3484, 0.722, 0.3438, 0.75, 0.375, 0.75, 0.3703, 0.722, 0.1297, 0.715, 0.125, 0.687, 0.125, 0.75, 0.1297, 0.722, 0.375, 0.687, 0.375, 0.687, 0.375, 0.75, 0.375, 0.75, 0.625, 0.6441, 0.625, 0.546, 0.375, 0.546, 0.375, 0.6441, 0.625, 0.204, 0.625, 0.1059, 0.375, 0.1059, 0.375, 0.204, 0.375, 0.6441, 0.375, 0.687, 0.625, 0.687, 0.625, 0.6441, 0.375, 0.9688, 0.375, 1.0, 0.625, 1.0, 0.625, 0.9688, 0.375, 0.75, 0.375, 0.7812, 0.625, 0.7812, 0.625, 0.75, 0.375, 0.7812, 0.375, 0.8125, 0.625, 0.8125, 0.625, 0.7812, 0.375, 0.8125, 0.375, 0.8437, 0.625, 0.8438, 0.625, 0.8125, 0.375, 0.8437, 0.375, 0.875, 0.625, 0.875, 0.625, 0.8438, 0.375, 0.875, 0.375, 0.9062, 0.625, 0.9062, 0.625, 0.875, 0.375, 0.9062, 0.375, 0.9375, 0.625, 0.9375, 0.625, 0.9062, 0.375, 0.9375, 0.375, 0.9688, 0.625, 0.9688, 0.625, 0.9375, 0.1875, 0.75, 0.1875, 0.75, 0.2188, 0.75, 0.2188, 0.75, 0.6875, 0.75, 0.6875, 0.75, 0.7188, 0.75, 0.7188, 0.75, 0.2188, 0.75, 0.2188, 0.75, 0.25, 0.75, 0.25, 0.75, 0.7188, 0.75, 0.7188, 0.75, 0.75, 0.75, 0.75, 0.75, 0.25, 0.75, 0.25, 0.75, 0.2812, 0.75, 0.2812, 0.75, 0.625, 0.0, 0.625, 0.0, 0.375, 0.0, 0.375, 0.0, 0.75, 0.75, 0.75, 0.75, 0.7812, 0.75, 0.7812, 0.75, 0.2812, 0.75, 0.2812, 0.75, 0.3125, 0.75, 0.3125, 0.75, 0.375, 0.75, 0.375, 0.75, 0.625, 0.75, 0.625, 0.75, 0.7812, 0.75, 0.7812, 0.75, 0.8125, 0.75, 0.8125, 0.75])
me_cube.materials.append(mat_material)
me_cube.use_remesh_preserve_volume = False
me_cube.use_remesh_preserve_attributes = False
me_cube.use_mirror_vertex_groups = False
me_cube.update()

# ---- objects
ob_fangs = bpy.data.objects.new('fangs', me_cube)

# ---- transforms, parenting, visibility, modifiers, constraints
ob_fangs.location = (0.0, 0.0, 0.0)
ob_fangs.lock_rotations_4d = False
ob_fangs.empty_display_type = 'ARROWS'
ob_fangs.lineart.crease_threshold = 0.0

# ---- collection membership
col_collection.objects.link(ob_fangs)

# ---- scene / render settings (as saved in the file)
scene.frame_start = 1; scene.frame_end = 250; scene.frame_set(1)
scene.render.engine = 'BLENDER_EEVEE_NEXT'
scene.cycles.use_denoising = False
scene.cycles.samples = 128
scene.cycles.sampling_pattern = 'TABULATED_SOBOL'
scene.cycles.use_adaptive_sampling = False
scene.cycles.use_light_tree = False
scene.view_settings.view_transform = 'Filmic'
bpy.context.view_layer.update()

# ---- added for rendering (the .blend has no active camera and no usable light): camera, sun
cam_auto = bpy.data.cameras.new('AutoCamera')
cam_auto.lens = 50.0
cam_auto.sensor_width = 36.0
cam_auto.clip_end = 1000.0
ob_auto_camera = bpy.data.objects.new('AutoCamera', cam_auto)
scene.collection.objects.link(ob_auto_camera)
ob_auto_camera.location = (0.993025, -1.14141, 0.79442)
ob_auto_camera.rotation_euler = (1.09748, -7.21219e-08, 0.694738)
scene.camera = ob_auto_camera
light_auto_sun = bpy.data.lights.new('AutoSun', 'SUN')
light_auto_sun.energy = 3.0
light_auto_sun.angle = 0.0523599
ob_auto_sun = bpy.data.objects.new('AutoSun', light_auto_sun)
scene.collection.objects.link(ob_auto_sun)
ob_auto_sun.rotation_euler = (0.872665, 0.174533, 0.523599)
bpy.context.view_layer.update()

